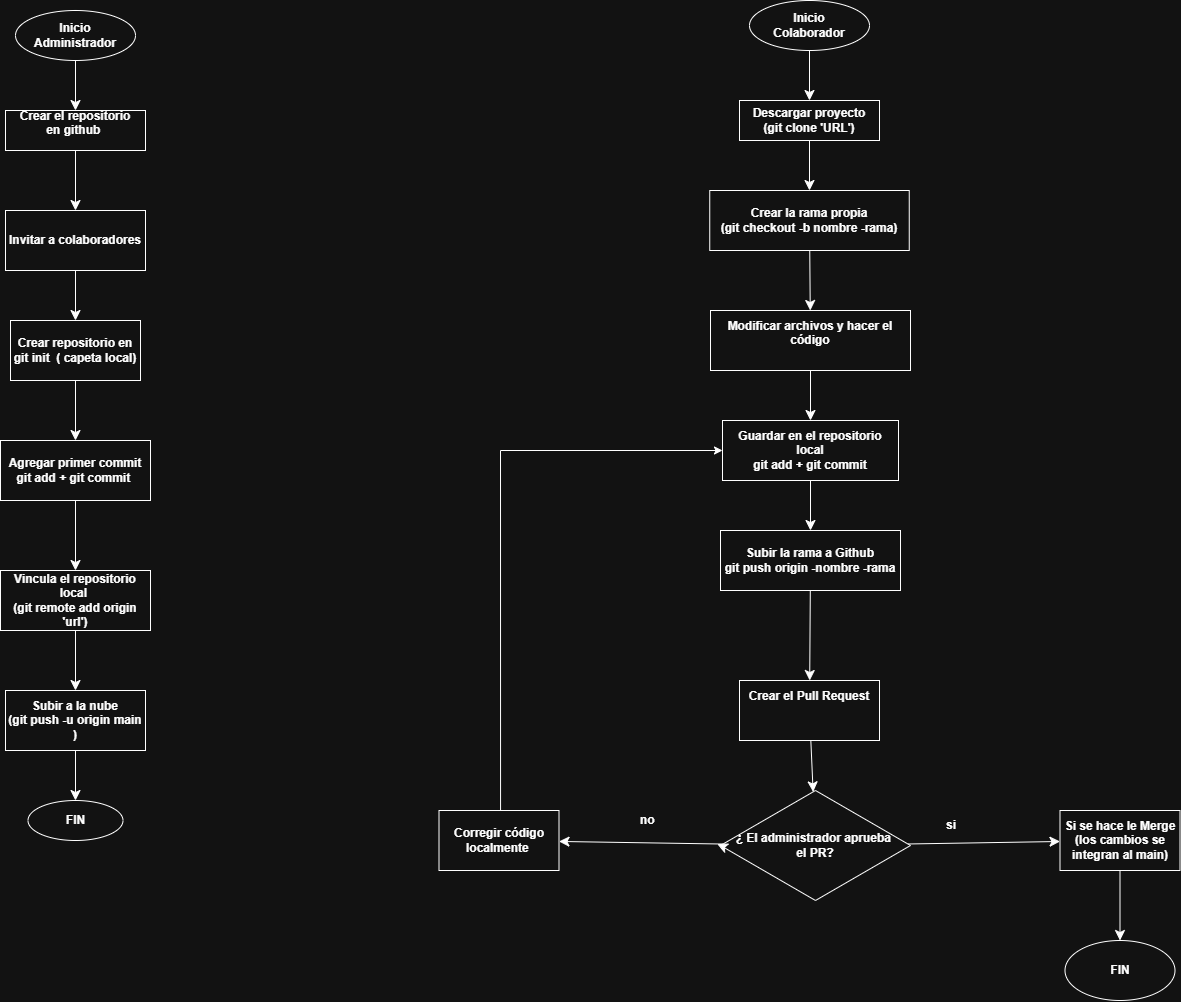

The diagram above was exported from draw.io. Its source (the exported page's mxGraphModel, read from the mxfile embedded in the PNG):
<mxGraphModel dx="2062" dy="655" grid="1" gridSize="10" guides="1" tooltips="1" connect="1" arrows="1" fold="1" page="1" pageScale="1" pageWidth="827" pageHeight="1169" math="0" shadow="0">
  <root>
    <mxCell id="0" />
    <mxCell id="1" parent="0" />
    <mxCell id="cSG2C-EhLx4dC4pabuIc-1" parent="1" style="ellipse;whiteSpace=wrap;html=1;fontStyle=1" value="Inicio&lt;div&gt;Administrador&lt;/div&gt;" vertex="1">
      <mxGeometry height="50" width="120" x="-235" y="80" as="geometry" />
    </mxCell>
    <mxCell id="cSG2C-EhLx4dC4pabuIc-5" edge="1" parent="1" source="cSG2C-EhLx4dC4pabuIc-2" style="edgeStyle=none;curved=1;rounded=0;orthogonalLoop=1;jettySize=auto;html=1;fontSize=12;startSize=8;endSize=8;fontStyle=1" target="cSG2C-EhLx4dC4pabuIc-4" value="">
      <mxGeometry relative="1" as="geometry" />
    </mxCell>
    <mxCell id="cSG2C-EhLx4dC4pabuIc-2" parent="1" style="rounded=0;whiteSpace=wrap;html=1;fontStyle=1" value="Crear el repositorio&lt;div&gt;en github&amp;nbsp;&lt;br&gt;&lt;div&gt;&lt;br&gt;&lt;/div&gt;&lt;/div&gt;" vertex="1">
      <mxGeometry height="40" width="140" x="-245" y="180" as="geometry" />
    </mxCell>
    <mxCell id="cSG2C-EhLx4dC4pabuIc-3" edge="1" parent="1" source="cSG2C-EhLx4dC4pabuIc-1" style="endArrow=classic;html=1;rounded=0;fontSize=12;startSize=8;endSize=8;curved=1;exitX=0.5;exitY=1;exitDx=0;exitDy=0;entryX=0.5;entryY=0;entryDx=0;entryDy=0;fontStyle=1" target="cSG2C-EhLx4dC4pabuIc-2" value="">
      <mxGeometry height="50" relative="1" width="50" as="geometry">
        <mxPoint x="-110" y="500" as="sourcePoint" />
        <mxPoint x="-180" y="270" as="targetPoint" />
      </mxGeometry>
    </mxCell>
    <mxCell id="cSG2C-EhLx4dC4pabuIc-7" edge="1" parent="1" source="cSG2C-EhLx4dC4pabuIc-4" style="edgeStyle=none;curved=1;rounded=0;orthogonalLoop=1;jettySize=auto;html=1;fontSize=12;startSize=8;endSize=8;fontStyle=1" target="cSG2C-EhLx4dC4pabuIc-6" value="">
      <mxGeometry relative="1" as="geometry" />
    </mxCell>
    <mxCell id="cSG2C-EhLx4dC4pabuIc-4" parent="1" style="whiteSpace=wrap;html=1;rounded=0;fontStyle=1" value="Invitar a colaboradores" vertex="1">
      <mxGeometry height="60" width="140" x="-245" y="280" as="geometry" />
    </mxCell>
    <mxCell id="cSG2C-EhLx4dC4pabuIc-9" edge="1" parent="1" source="cSG2C-EhLx4dC4pabuIc-6" style="edgeStyle=none;curved=1;rounded=0;orthogonalLoop=1;jettySize=auto;html=1;fontSize=12;startSize=8;endSize=8;fontStyle=1" target="cSG2C-EhLx4dC4pabuIc-8" value="">
      <mxGeometry relative="1" as="geometry" />
    </mxCell>
    <mxCell id="cSG2C-EhLx4dC4pabuIc-6" parent="1" style="whiteSpace=wrap;html=1;rounded=0;fontStyle=1" value="Crear repositorio en git init&amp;nbsp; ( capeta local)" vertex="1">
      <mxGeometry height="60" width="130" x="-240" y="390" as="geometry" />
    </mxCell>
    <mxCell id="cSG2C-EhLx4dC4pabuIc-12" edge="1" parent="1" source="cSG2C-EhLx4dC4pabuIc-8" style="edgeStyle=none;curved=1;rounded=0;orthogonalLoop=1;jettySize=auto;html=1;fontSize=12;startSize=8;endSize=8;fontStyle=1" target="cSG2C-EhLx4dC4pabuIc-11" value="">
      <mxGeometry relative="1" as="geometry" />
    </mxCell>
    <mxCell id="cSG2C-EhLx4dC4pabuIc-8" parent="1" style="whiteSpace=wrap;html=1;rounded=0;fontStyle=1" value="Agregar primer commit&lt;div&gt;git add + git commit&amp;nbsp;&lt;/div&gt;" vertex="1">
      <mxGeometry height="60" width="150" x="-250" y="510" as="geometry" />
    </mxCell>
    <mxCell id="cSG2C-EhLx4dC4pabuIc-14" edge="1" parent="1" source="cSG2C-EhLx4dC4pabuIc-11" style="edgeStyle=none;curved=1;rounded=0;orthogonalLoop=1;jettySize=auto;html=1;fontSize=12;startSize=8;endSize=8;fontStyle=1" target="cSG2C-EhLx4dC4pabuIc-13" value="">
      <mxGeometry relative="1" as="geometry" />
    </mxCell>
    <mxCell id="cSG2C-EhLx4dC4pabuIc-11" parent="1" style="whiteSpace=wrap;html=1;rounded=0;fontStyle=1" value="Vincula el repositorio local&amp;nbsp;&lt;div&gt;(git remote add origin 'url')&lt;/div&gt;" vertex="1">
      <mxGeometry height="60" width="150" x="-250" y="640" as="geometry" />
    </mxCell>
    <mxCell id="cSG2C-EhLx4dC4pabuIc-16" edge="1" parent="1" source="cSG2C-EhLx4dC4pabuIc-13" style="edgeStyle=none;curved=1;rounded=0;orthogonalLoop=1;jettySize=auto;html=1;fontSize=12;startSize=8;endSize=8;fontStyle=1" target="cSG2C-EhLx4dC4pabuIc-15" value="">
      <mxGeometry relative="1" as="geometry" />
    </mxCell>
    <mxCell id="cSG2C-EhLx4dC4pabuIc-13" parent="1" style="whiteSpace=wrap;html=1;rounded=0;fontStyle=1" value="Subir a la nube&lt;div&gt;(git push -u origin main )&lt;/div&gt;" vertex="1">
      <mxGeometry height="60" width="140" x="-245" y="760" as="geometry" />
    </mxCell>
    <mxCell id="cSG2C-EhLx4dC4pabuIc-15" parent="1" style="ellipse;whiteSpace=wrap;html=1;rounded=0;fontStyle=1" value="FIN" vertex="1">
      <mxGeometry height="40" width="95" x="-222.5" y="870" as="geometry" />
    </mxCell>
    <mxCell id="cSG2C-EhLx4dC4pabuIc-17" parent="1" style="ellipse;whiteSpace=wrap;html=1;fontStyle=1" value="&lt;span&gt;Inicio&lt;/span&gt;&lt;div&gt;Colaborador&lt;/div&gt;" vertex="1">
      <mxGeometry height="50" width="120" x="499" y="70" as="geometry" />
    </mxCell>
    <mxCell id="cSG2C-EhLx4dC4pabuIc-18" edge="1" parent="1" source="cSG2C-EhLx4dC4pabuIc-19" style="edgeStyle=none;curved=1;rounded=0;orthogonalLoop=1;jettySize=auto;html=1;fontSize=12;startSize=8;endSize=8;fontStyle=1" target="cSG2C-EhLx4dC4pabuIc-22" value="">
      <mxGeometry relative="1" as="geometry" />
    </mxCell>
    <mxCell id="cSG2C-EhLx4dC4pabuIc-19" parent="1" style="rounded=0;whiteSpace=wrap;html=1;fontStyle=1" value="Descargar proyecto&lt;div&gt;(git clone 'URL')&lt;/div&gt;" vertex="1">
      <mxGeometry height="40" width="140" x="489" y="170" as="geometry" />
    </mxCell>
    <mxCell id="cSG2C-EhLx4dC4pabuIc-20" edge="1" parent="1" source="cSG2C-EhLx4dC4pabuIc-17" style="endArrow=classic;html=1;rounded=0;fontSize=12;startSize=8;endSize=8;curved=1;exitX=0.5;exitY=1;exitDx=0;exitDy=0;entryX=0.5;entryY=0;entryDx=0;entryDy=0;fontStyle=1" target="cSG2C-EhLx4dC4pabuIc-19" value="">
      <mxGeometry height="50" relative="1" width="50" as="geometry">
        <mxPoint x="624" y="490" as="sourcePoint" />
        <mxPoint x="554" y="260" as="targetPoint" />
      </mxGeometry>
    </mxCell>
    <mxCell id="cSG2C-EhLx4dC4pabuIc-21" edge="1" parent="1" source="cSG2C-EhLx4dC4pabuIc-22" style="edgeStyle=none;curved=1;rounded=0;orthogonalLoop=1;jettySize=auto;html=1;fontSize=12;startSize=8;endSize=8;fontStyle=1" target="cSG2C-EhLx4dC4pabuIc-24" value="">
      <mxGeometry relative="1" as="geometry" />
    </mxCell>
    <mxCell id="cSG2C-EhLx4dC4pabuIc-22" parent="1" style="whiteSpace=wrap;html=1;rounded=0;fontStyle=1" value="Crear la rama propia&lt;div&gt;(git checkout -b nombre -rama)&lt;/div&gt;" vertex="1">
      <mxGeometry height="60" width="199.5" x="459.25" y="260" as="geometry" />
    </mxCell>
    <mxCell id="cSG2C-EhLx4dC4pabuIc-23" edge="1" parent="1" source="cSG2C-EhLx4dC4pabuIc-24" style="edgeStyle=none;curved=1;rounded=0;orthogonalLoop=1;jettySize=auto;html=1;fontSize=12;startSize=8;endSize=8;fontStyle=1" target="cSG2C-EhLx4dC4pabuIc-26" value="">
      <mxGeometry relative="1" as="geometry" />
    </mxCell>
    <mxCell id="cSG2C-EhLx4dC4pabuIc-24" parent="1" style="whiteSpace=wrap;html=1;rounded=0;fontStyle=1" value="Modificar archivos y hacer el código&lt;div&gt;&lt;br&gt;&lt;/div&gt;" vertex="1">
      <mxGeometry height="60" width="200" x="460" y="380" as="geometry" />
    </mxCell>
    <mxCell id="cSG2C-EhLx4dC4pabuIc-25" edge="1" parent="1" source="cSG2C-EhLx4dC4pabuIc-26" style="edgeStyle=none;curved=1;rounded=0;orthogonalLoop=1;jettySize=auto;html=1;fontSize=12;startSize=8;endSize=8;fontStyle=1" target="cSG2C-EhLx4dC4pabuIc-28" value="">
      <mxGeometry relative="1" as="geometry" />
    </mxCell>
    <mxCell id="cSG2C-EhLx4dC4pabuIc-26" parent="1" style="whiteSpace=wrap;html=1;rounded=0;fontStyle=1" value="Guardar en el repositorio local&lt;div&gt;git add + git commit&lt;/div&gt;" vertex="1">
      <mxGeometry height="60" width="176" x="472" y="490" as="geometry" />
    </mxCell>
    <mxCell id="cSG2C-EhLx4dC4pabuIc-27" edge="1" parent="1" source="cSG2C-EhLx4dC4pabuIc-28" style="edgeStyle=none;curved=1;rounded=0;orthogonalLoop=1;jettySize=auto;html=1;fontSize=12;startSize=8;endSize=8;fontStyle=1" target="cSG2C-EhLx4dC4pabuIc-30" value="">
      <mxGeometry relative="1" as="geometry" />
    </mxCell>
    <mxCell id="cSG2C-EhLx4dC4pabuIc-28" parent="1" style="whiteSpace=wrap;html=1;rounded=0;fontStyle=1" value="Subir la rama a Github&lt;div&gt;git push origin -nombre -rama&lt;/div&gt;" vertex="1">
      <mxGeometry height="60" width="180" x="470" y="600" as="geometry" />
    </mxCell>
    <mxCell id="cSG2C-EhLx4dC4pabuIc-33" edge="1" parent="1" source="cSG2C-EhLx4dC4pabuIc-30" style="edgeStyle=none;curved=1;rounded=0;orthogonalLoop=1;jettySize=auto;html=1;fontSize=12;startSize=8;endSize=8;fontStyle=1" target="cSG2C-EhLx4dC4pabuIc-32" value="">
      <mxGeometry relative="1" as="geometry" />
    </mxCell>
    <mxCell id="cSG2C-EhLx4dC4pabuIc-30" parent="1" style="whiteSpace=wrap;html=1;rounded=0;fontStyle=1" value="Crear el Pull Request&lt;div&gt;&lt;br&gt;&lt;div&gt;&lt;br&gt;&lt;/div&gt;&lt;/div&gt;" vertex="1">
      <mxGeometry height="60" width="140" x="489" y="750" as="geometry" />
    </mxCell>
    <mxCell id="cSG2C-EhLx4dC4pabuIc-35" edge="1" parent="1" source="cSG2C-EhLx4dC4pabuIc-32" style="edgeStyle=none;curved=1;rounded=0;orthogonalLoop=1;jettySize=auto;html=1;fontSize=12;startSize=8;endSize=8;fontStyle=1" target="cSG2C-EhLx4dC4pabuIc-34" value="">
      <mxGeometry relative="1" as="geometry" />
    </mxCell>
    <mxCell id="cSG2C-EhLx4dC4pabuIc-41" edge="1" parent="1" source="cSG2C-EhLx4dC4pabuIc-32" style="edgeStyle=none;curved=1;rounded=0;orthogonalLoop=1;jettySize=auto;html=1;fontSize=12;startSize=8;endSize=8;fontStyle=1" target="cSG2C-EhLx4dC4pabuIc-40" value="">
      <mxGeometry relative="1" as="geometry" />
    </mxCell>
    <mxCell id="cSG2C-EhLx4dC4pabuIc-56" edge="1" parent="1" source="cSG2C-EhLx4dC4pabuIc-34" style="edgeStyle=none;curved=1;rounded=0;orthogonalLoop=1;jettySize=auto;html=1;fontSize=12;startSize=8;endSize=8;exitX=0.5;exitY=1;exitDx=0;exitDy=0;" target="cSG2C-EhLx4dC4pabuIc-55" value="">
      <mxGeometry relative="1" as="geometry" />
    </mxCell>
    <mxCell id="cSG2C-EhLx4dC4pabuIc-32" parent="1" style="rhombus;whiteSpace=wrap;html=1;rounded=0;fontStyle=1" value="¿ El administrador aprueba&amp;nbsp;&lt;div&gt;el PR?&lt;/div&gt;" vertex="1">
      <mxGeometry height="110" width="190" x="470" y="860" as="geometry" />
    </mxCell>
    <mxCell id="cSG2C-EhLx4dC4pabuIc-34" parent="1" style="whiteSpace=wrap;html=1;rounded=0;fontStyle=1" value="Si se hace le Merge (los cambios se integran al main)" vertex="1">
      <mxGeometry height="60" width="120" x="809.5" y="880" as="geometry" />
    </mxCell>
    <mxCell id="cSG2C-EhLx4dC4pabuIc-36" parent="1" style="text;strokeColor=none;fillColor=none;align=left;verticalAlign=middle;spacingLeft=4;spacingRight=4;overflow=hidden;points=[[0,0.5],[1,0.5]];portConstraint=eastwest;rotatable=0;whiteSpace=wrap;html=1;fontStyle=1" value="si" vertex="1">
      <mxGeometry height="30" width="80" x="690" y="880" as="geometry" />
    </mxCell>
    <mxCell id="cSG2C-EhLx4dC4pabuIc-37" parent="1" style="text;strokeColor=none;fillColor=none;align=left;verticalAlign=middle;spacingLeft=4;spacingRight=4;overflow=hidden;points=[[0,0.5],[1,0.5]];portConstraint=eastwest;rotatable=0;whiteSpace=wrap;html=1;fontStyle=1" value="no" vertex="1">
      <mxGeometry height="30" width="80" x="383.75" y="875" as="geometry" />
    </mxCell>
    <mxCell id="cSG2C-EhLx4dC4pabuIc-38" edge="1" parent="1" source="cSG2C-EhLx4dC4pabuIc-32" style="edgeStyle=none;curved=1;rounded=0;orthogonalLoop=1;jettySize=auto;html=1;exitX=0;exitY=0.5;exitDx=0;exitDy=0;entryX=-0.017;entryY=0.487;entryDx=0;entryDy=0;entryPerimeter=0;fontSize=12;startSize=8;endSize=8;fontStyle=1" target="cSG2C-EhLx4dC4pabuIc-32">
      <mxGeometry relative="1" as="geometry" />
    </mxCell>
    <mxCell id="cSG2C-EhLx4dC4pabuIc-40" parent="1" style="whiteSpace=wrap;html=1;rounded=0;fontStyle=1" value="Corregir código localmente&amp;nbsp;" vertex="1">
      <mxGeometry height="60" width="120" x="188.5" y="880" as="geometry" />
    </mxCell>
    <mxCell id="cSG2C-EhLx4dC4pabuIc-54" edge="1" parent="1" source="cSG2C-EhLx4dC4pabuIc-40" style="endArrow=classic;html=1;rounded=0;entryX=0;entryY=0.5;entryDx=0;entryDy=0;exitX=0.513;exitY=0;exitDx=0;exitDy=0;exitPerimeter=0;" target="cSG2C-EhLx4dC4pabuIc-26" value="">
      <mxGeometry height="50" relative="1" width="50" as="geometry">
        <Array as="points">
          <mxPoint x="250" y="520" />
        </Array>
        <mxPoint x="240" y="870" as="sourcePoint" />
        <mxPoint x="280" y="760" as="targetPoint" />
      </mxGeometry>
    </mxCell>
    <mxCell id="cSG2C-EhLx4dC4pabuIc-55" parent="1" style="ellipse;whiteSpace=wrap;html=1;rounded=0;fontStyle=1;" value="FIN" vertex="1">
      <mxGeometry height="60" width="110" x="814.5" y="1010" as="geometry" />
    </mxCell>
  </root>
</mxGraphModel>